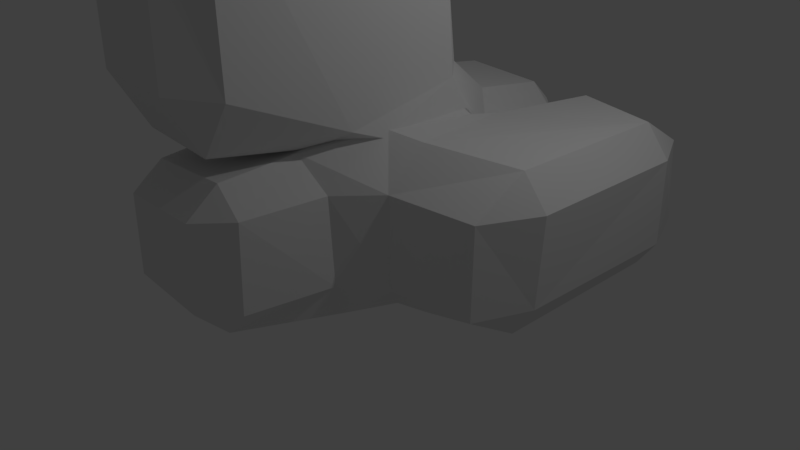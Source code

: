 # Source: untitled1.blend  (saved by Blender 2.79.0; exported with 4.5.12 LTS)
import bpy
from mathutils import Matrix  # noqa: F401  (used for matrix-valued properties, if any)

bpy.ops.wm.read_factory_settings(use_empty=True)
scene = bpy.context.scene
scene.name = 'Scene'

# ---- collections
col_collection_1 = bpy.data.collections.new('Collection 1'); scene.collection.children.link(col_collection_1)

# ---- materials (node trees are filled in below, after node groups)
mat_material = bpy.data.materials.new('Material')
mat_material.alpha_threshold = 0.0
mat_material.use_transparent_shadow = False
mat_material.roughness = 0.5
mat_material.line_color = (0.0, 0.0, 0.0, 1.0)

# ---- material node trees

# ---- world
world_world = bpy.data.worlds.new('World'); scene.world = world_world
world_world.color = (0.05088, 0.05088, 0.05088)
world_world.use_sun_shadow = False
world_world.sun_shadow_jitter_overblur = 0.0
world_world.cycles.sampling_method = 'MANUAL'

# ---- cameras
cam_camera = bpy.data.cameras.new('Camera')
cam_camera.clip_end = 100.0
cam_camera.lens = 35.0
cam_camera.sensor_width = 32.0
cam_camera.sensor_height = 18.0
cam_camera.ortho_scale = 7.314
cam_camera.dof.focus_distance = 0.0
cam_camera.dof.aperture_fstop = 128.0

# ---- lights
light_lamp = bpy.data.lights.new('Lamp', 'POINT')
light_lamp.transmission_factor = 0.0
light_lamp.cutoff_distance = 30.0
light_lamp.energy = 100.0
light_lamp.shadow_buffer_clip_start = 1.001
light_lamp.shadow_soft_size = 0.1
light_lamp.shadow_maximum_resolution = 0.006
light_lamp.use_absolute_resolution = True

# ---- meshes
me_cube = bpy.data.meshes.new('Cube')
me_cube.from_pydata([(1.01, 0.901, 1.013), (0.9801, 1.338, -0.5413), (1.035, 0.9664, -0.5893), (0.9485, 0.7, -1.031), (0.8578, 1.05, -0.9866), (-1.075, -0.2699, -0.4631), (-0.993, -0.2671, -0.9247), (-1.038, -0.8711, -0.5446), (0.9562, 1.403, 0.5869), (0.5514, 1.426, 0.9859), (0.5699, 0.8846, 1.433), (0.9466, 0.4639, 1.407), (1.007, 0.6516, 1.017), (1.042, 0.9872, 0.6078), (0.9414, -1.016, 1.122), (0.5332, -1.448, 0.9258), (0.6237, -1.088, 0.9371), (1.01, -0.6664, 0.9909), (-1.049, -1.228, 0.7889), (-1.033, -1.025, 0.6411), (-0.5867, -1.056, 0.9474), (-0.6177, -1.396, 0.925), (-0.4761, 1.373, 1.074), (-0.8274, 1.204, 1.23), (-0.4558, 0.9354, 1.405), (0.8615, 0.4495, 2.535), (0.5106, 0.8138, 2.46), (0.5042, 0.4914, 2.838), (0.8785, -0.7475, 3.184), (0.5407, -0.5997, 2.966), (0.5116, -0.9674, 3.297), (-0.4981, 0.8267, 2.414), (-0.8278, 0.5408, 2.39), (-0.4862, 0.5402, 2.793), (-0.5169, -0.9454, 3.281), (-0.4845, -0.5543, 2.947), (-0.8548, -0.7193, 3.11), (1.009, 0.6007, -0.9876), (0.9828, 0.6247, -1.03), (1.049, 0.9585, -0.5723), (1.09, 1.014, -0.5114), (0.9931, -0.5069, -1.041), (1.024, -0.2022, -1.081), (1.065, -0.463, -1.04), (1.096, 0.9766, 0.6867), (1.049, 0.9529, 0.6487), (0.9804, 0.5943, 0.9892), (0.9926, 0.5926, 1.039), (-0.9559, -1.035, -0.5414), (-0.9571, -1.022, -0.5447), (-0.9648, -1.019, -0.897), (0.9548, -0.5718, 1.066), (1.013, -0.6263, 0.9769), (0.665, -0.9891, 0.965), (0.6115, -0.909, 1.039), (-0.5844, -1.023, 1.03), (-0.5764, -1.024, 0.9858), (-0.9957, -1.006, 0.6273), (-0.9507, -1.008, 0.6367), (1.192, 0.9926, -1.03), (1.057, 0.6152, -1.002), (1.124, 1.076, -0.5126), (1.13, 1.44, -0.5493), (1.526, -0.4885, -1.019), (1.51, -0.9934, -0.5482), (1.027, -1.383, -0.5401), (0.9555, -1.249, -0.9685), (1.122, -0.5537, -1.05), (1.091, 1.441, 0.5636), (1.118, 1.091, 0.6175), (1.057, 0.6575, 0.952), (1.162, 1.002, 0.9096), (-0.9448, -1.444, -0.5), (-0.9484, -1.103, -0.5252), (-0.9437, -1.397, -0.8357), (0.9656, -1.394, 0.5244), (1.426, -0.9645, 0.5535), (1.399, -0.4434, 0.9913), (0.9874, -0.5554, 1.048), (0.584, -0.9886, 1.02), (0.5662, -1.471, 0.906), (-0.549, -1.066, 0.9914), (-0.8756, -1.042, 0.612), (-0.8705, -1.468, 0.5472), (-0.5357, -1.492, 0.8914), (2.819, -0.1994, -0.5332), (2.526, -0.8605, -0.5455), (2.578, -0.235, -0.9195), (2.845, -0.1556, 0.5472), (2.523, -0.1432, 0.9279), (2.5, -0.8216, 0.5379), (0.5443, 2.519, -0.9138), (0.5179, 2.873, -0.5232), (0.8698, 2.502, -0.5423), (-0.5872, 2.126, -0.908), (-0.9171, 2.057, -0.4906), (-0.5324, 2.734, -0.5203), (0.8598, 2.468, 0.5144), (0.4999, 2.826, 0.5313), (0.5324, 2.485, 0.8356), (-0.879, 2.344, 0.6278), (-0.4906, 2.436, 0.9176), (-0.5335, 2.775, 0.5658), (1.178, 2.539, -0.5403), (1.497, 2.895, -0.5531), (1.487, 2.46, -0.9444), (1.124, 2.491, 0.5636), (1.435, 2.384, 0.8807), (1.449, 2.837, 0.508), (2.854, 2.06, -0.5591), (2.596, 2.105, -0.9247), (2.564, 2.798, -0.5567), (2.84, 2.058, 0.5083), (2.503, 2.761, 0.4828), (2.513, 2.092, 0.8826), (0.4895, -2.9, 1.812), (0.5214, -2.513, 1.116), (0.8682, -2.448, 1.743), (-0.5894, -2.862, 1.844), (-0.9633, -2.434, 1.766), (-0.5799, -2.465, 1.14), (0.5548, -2.465, -0.8715), (0.8659, -2.462, -0.5254), (0.5163, -2.831, -0.5136), (-0.5828, -2.47, -0.7789), (-0.5214, -2.821, -0.4524), (-0.8391, -2.488, -0.4473), (0.8778, -2.434, 0.538), (0.5806, -2.449, 0.864), (0.5244, -2.809, 0.5251), (-0.7982, -2.503, 0.5235), (-0.5084, -2.813, 0.515), (-0.4729, -2.461, 0.823), (0.4755, -1.115, 4.368), (0.5036, -1.458, 4.739), (0.8557, -1.398, 4.317), (-0.5399, -1.097, 4.373), (-0.9029, -1.381, 4.308), (-0.5321, -1.452, 4.749), (0.4661, -2.859, 3.991), (0.8522, -2.467, 4.001), (0.5102, -2.473, 4.681), (-0.5974, -2.842, 4.025), (-0.5562, -2.477, 4.711), (-0.9656, -2.461, 4.051)], [(12, 0)], [(28, 135, 140, 117, 14, 11, 25), (21, 15, 116, 120), (27, 33, 35, 29), (3, 38, 42), (123, 129, 131, 125), (30, 34, 136, 133), (89, 114, 107, 71, 77), (54, 55, 81, 79), (59, 105, 110, 87, 63), (10, 24, 31, 26), (119, 144, 137, 36, 32, 23, 100, 95, 5, 18), (66, 121, 124, 74, 50, 6, 94, 91, 4, 41), (19, 7, 49, 57), (62, 68, 106, 103), (40, 44, 69, 61), (58, 48, 73, 82), (47, 51, 78, 70), (22, 9, 99, 101), (65, 75, 127, 122), (12, 17, 52, 46), (98, 92, 96, 102), (104, 108, 113, 111), (115, 139, 142, 118), (76, 64, 86, 90), (2, 13, 45, 39), (83, 72, 126, 130), (134, 138, 143, 141), (16, 20, 56, 53), (85, 109, 112, 88), (80, 84, 132, 128), (43, 37, 60, 67), (1, 2, 3, 4), (5, 6, 7), (8, 9, 10, 11, 12, 13), (14, 15, 16, 17), (18, 19, 20, 21), (22, 23, 24), (25, 26, 27), (28, 29, 30), (31, 32, 33), (34, 35, 36), (37, 38, 39, 40), (41, 42, 43), (44, 45, 46, 47), (48, 49, 50), (51, 52, 53, 54), (55, 56, 57, 58), (59, 60, 61, 62), (63, 64, 65, 66, 67), (68, 69, 70, 71), (72, 73, 74), (75, 76, 77, 78, 79, 80), (81, 82, 83, 84), (85, 86, 87), (88, 89, 90), (91, 92, 93), (94, 95, 96), (97, 98, 99), (100, 101, 102), (103, 104, 105), (106, 107, 108), (109, 110, 111), (112, 113, 114), (115, 116, 117), (118, 119, 120), (121, 122, 123), (124, 125, 126), (127, 128, 129), (130, 131, 132), (133, 134, 135), (136, 137, 138), (139, 140, 141), (142, 143, 144), (1, 8, 13, 2), (3, 42, 41, 4), (7, 19, 18, 5), (11, 14, 17, 12), (9, 22, 24, 10), (15, 21, 20, 16), (27, 29, 28, 25), (26, 31, 33, 27), (29, 35, 34, 30), (35, 33, 32, 36), (23, 32, 31, 24), (25, 11, 10, 26), (37, 43, 42, 38), (39, 45, 44, 40), (58, 82, 81, 55), (48, 58, 57, 49), (46, 52, 51, 47), (53, 56, 55, 54), (49, 7, 6, 50), (19, 57, 56, 20), (52, 17, 16, 53), (45, 13, 12, 46), (38, 3, 2, 39), (59, 63, 67, 60), (61, 69, 68, 62), (64, 76, 75, 65), (72, 83, 82, 73), (70, 78, 77, 71), (79, 81, 84, 80), (78, 51, 54, 79), (50, 74, 73, 48), (43, 67, 66, 41), (40, 61, 60, 37), (69, 44, 47, 70), (85, 88, 90, 86), (76, 90, 89, 77), (63, 87, 86, 64), (91, 94, 96, 92), (92, 98, 97, 93), (95, 100, 102, 96), (98, 102, 101, 99), (103, 106, 108, 104), (111, 113, 112, 109), (113, 108, 107, 114), (110, 105, 104, 111), (8, 97, 99, 9), (100, 23, 22, 101), (94, 6, 5, 95), (71, 107, 106, 68), (105, 59, 62, 103), (93, 1, 4, 91), (109, 85, 87, 110), (88, 112, 114, 89), (115, 118, 120, 116), (123, 125, 124, 121), (122, 127, 129, 123), (125, 131, 130, 126), (128, 132, 131, 129), (21, 120, 119, 18), (80, 128, 127, 75), (121, 66, 65, 122), (14, 117, 116, 15), (83, 130, 132, 84), (74, 124, 126, 72), (133, 136, 138, 134), (141, 143, 142, 139), (143, 138, 137, 144), (134, 141, 140, 135), (30, 133, 135, 28), (139, 115, 117, 140), (118, 142, 144, 119), (136, 34, 36, 137), (8, 1, 93, 97)])
me_cube.materials.append(mat_material)
me_cube.use_remesh_preserve_volume = False
me_cube.use_remesh_preserve_attributes = False
me_cube.use_mirror_vertex_groups = False
me_cube.update()

# ---- objects
ob_cube = bpy.data.objects.new('Cube', me_cube)
ob_lamp = bpy.data.objects.new('Lamp', light_lamp)
ob_camera = bpy.data.objects.new('Camera', cam_camera)

# ---- transforms, parenting, visibility, modifiers, constraints
ob_cube.location = (0.0, 0.0, 1.047)
ob_cube.lock_rotations_4d = False
ob_cube.empty_display_type = 'ARROWS'
ob_cube.lineart.crease_threshold = 0.0
ob_lamp.location = (4.076, 1.005, 5.904)
ob_lamp.rotation_euler = (0.6503, 0.05522, 1.866)
ob_lamp.lock_rotations_4d = False
ob_lamp.empty_display_type = 'ARROWS'
ob_lamp.color = (0.0, 0.0, 0.0, 0.0)
ob_lamp.lineart.crease_threshold = 0.0
ob_camera.location = (7.481, -6.508, 5.344)
ob_camera.rotation_euler = (1.109, 0.0, 0.8149)
ob_camera.lock_rotations_4d = False
ob_camera.empty_display_type = 'ARROWS'
ob_camera.color = (0.0, 0.0, 0.0, 0.0)
ob_camera.display_type = 'WIRE'
ob_camera.lineart.crease_threshold = 0.0

# ---- collection membership
col_collection_1.objects.link(ob_cube)
col_collection_1.objects.link(ob_lamp)
col_collection_1.objects.link(ob_camera)

# ---- scene / render settings (as saved in the file)
scene.camera = ob_camera
scene.frame_start = 1; scene.frame_end = 250; scene.frame_set(1)
scene.render.engine = 'BLENDER_EEVEE_NEXT'
scene.render.resolution_percentage = 50
scene.render.dither_intensity = 0.0
scene.cycles.use_denoising = False
scene.cycles.samples = 128
scene.cycles.sampling_pattern = 'TABULATED_SOBOL'
scene.cycles.use_adaptive_sampling = False
scene.cycles.use_light_tree = False
scene.cycles.blur_glossy = 0.0
scene.cycles.sample_clamp_indirect = 0.0
scene.view_settings.view_transform = 'Standard'
bpy.context.view_layer.update()
